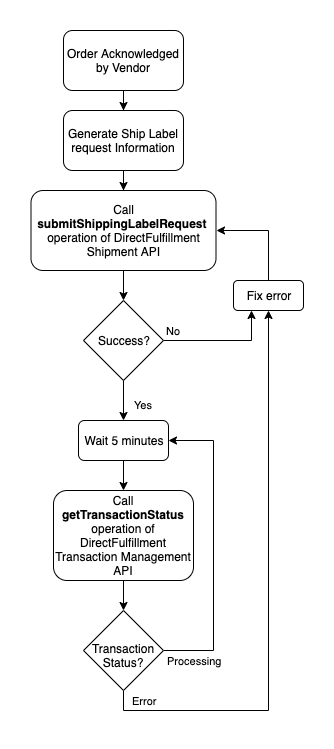

The diagram above was exported from draw.io. Its source (the exported page's mxGraphModel, read from the mxfile embedded in the PNG):
<mxGraphModel dx="2066" dy="753" grid="1" gridSize="10" guides="1" tooltips="1" connect="1" arrows="1" fold="1" page="1" pageScale="1" pageWidth="850" pageHeight="1100" math="0" shadow="0">
  <root>
    <mxCell id="0" />
    <mxCell id="1" parent="0" />
    <mxCell id="IgdLG-kos0vtv4HVUDw5-8" style="edgeStyle=orthogonalEdgeStyle;rounded=0;orthogonalLoop=1;jettySize=auto;html=1;entryX=0.5;entryY=0;entryDx=0;entryDy=0;" parent="1" source="IgdLG-kos0vtv4HVUDw5-1" target="IgdLG-kos0vtv4HVUDw5-2" edge="1">
      <mxGeometry relative="1" as="geometry" />
    </mxCell>
    <mxCell id="IgdLG-kos0vtv4HVUDw5-1" value="Order Acknowledged by Vendor" style="rounded=1;whiteSpace=wrap;html=1;" parent="1" vertex="1">
      <mxGeometry x="330" y="20" width="120" height="60" as="geometry" />
    </mxCell>
    <mxCell id="IgdLG-kos0vtv4HVUDw5-9" style="edgeStyle=orthogonalEdgeStyle;rounded=0;orthogonalLoop=1;jettySize=auto;html=1;entryX=0.5;entryY=0;entryDx=0;entryDy=0;" parent="1" source="IgdLG-kos0vtv4HVUDw5-2" target="IgdLG-kos0vtv4HVUDw5-3" edge="1">
      <mxGeometry relative="1" as="geometry" />
    </mxCell>
    <mxCell id="IgdLG-kos0vtv4HVUDw5-2" value="Generate Ship Label request Information" style="rounded=1;whiteSpace=wrap;html=1;" parent="1" vertex="1">
      <mxGeometry x="330" y="100" width="120" height="60" as="geometry" />
    </mxCell>
    <mxCell id="IgdLG-kos0vtv4HVUDw5-10" style="edgeStyle=orthogonalEdgeStyle;rounded=0;orthogonalLoop=1;jettySize=auto;html=1;entryX=0.5;entryY=0;entryDx=0;entryDy=0;" parent="1" source="IgdLG-kos0vtv4HVUDw5-3" target="IgdLG-kos0vtv4HVUDw5-4" edge="1">
      <mxGeometry relative="1" as="geometry" />
    </mxCell>
    <mxCell id="IgdLG-kos0vtv4HVUDw5-3" value="Call &lt;b&gt;submitShippingLabelRequest&lt;/b&gt;&amp;nbsp;&lt;br&gt;operation of DirectFulfillment Shipment API" style="rounded=1;whiteSpace=wrap;html=1;" parent="1" vertex="1">
      <mxGeometry x="297.5" y="180" width="185" height="80" as="geometry" />
    </mxCell>
    <mxCell id="IgdLG-kos0vtv4HVUDw5-11" value="Yes" style="edgeStyle=orthogonalEdgeStyle;rounded=0;orthogonalLoop=1;jettySize=auto;html=1;entryX=0.5;entryY=0;entryDx=0;entryDy=0;" parent="1" source="IgdLG-kos0vtv4HVUDw5-4" target="IgdLG-kos0vtv4HVUDw5-5" edge="1">
      <mxGeometry x="0.2" y="20" relative="1" as="geometry">
        <mxPoint as="offset" />
      </mxGeometry>
    </mxCell>
    <mxCell id="IgdLG-kos0vtv4HVUDw5-15" value="No" style="edgeStyle=orthogonalEdgeStyle;rounded=0;orthogonalLoop=1;jettySize=auto;html=1;entryX=0.25;entryY=1;entryDx=0;entryDy=0;" parent="1" source="IgdLG-kos0vtv4HVUDw5-4" target="IgdLG-kos0vtv4HVUDw5-14" edge="1">
      <mxGeometry x="0.661" y="78" relative="1" as="geometry">
        <mxPoint x="518" y="390" as="targetPoint" />
        <Array as="points">
          <mxPoint x="518" y="330" />
        </Array>
        <mxPoint as="offset" />
      </mxGeometry>
    </mxCell>
    <mxCell id="IgdLG-kos0vtv4HVUDw5-4" value="Success?" style="rhombus;whiteSpace=wrap;html=1;" parent="1" vertex="1">
      <mxGeometry x="350" y="290" width="80" height="80" as="geometry" />
    </mxCell>
    <mxCell id="IgdLG-kos0vtv4HVUDw5-12" style="edgeStyle=orthogonalEdgeStyle;rounded=0;orthogonalLoop=1;jettySize=auto;html=1;entryX=0.5;entryY=0;entryDx=0;entryDy=0;" parent="1" source="IgdLG-kos0vtv4HVUDw5-5" target="IgdLG-kos0vtv4HVUDw5-6" edge="1">
      <mxGeometry relative="1" as="geometry" />
    </mxCell>
    <mxCell id="IgdLG-kos0vtv4HVUDw5-5" value="Wait 5 minutes" style="rounded=1;whiteSpace=wrap;html=1;" parent="1" vertex="1">
      <mxGeometry x="345" y="410" width="90" height="40" as="geometry" />
    </mxCell>
    <mxCell id="IgdLG-kos0vtv4HVUDw5-13" style="edgeStyle=orthogonalEdgeStyle;rounded=0;orthogonalLoop=1;jettySize=auto;html=1;entryX=0.5;entryY=0;entryDx=0;entryDy=0;" parent="1" source="IgdLG-kos0vtv4HVUDw5-6" target="IgdLG-kos0vtv4HVUDw5-7" edge="1">
      <mxGeometry relative="1" as="geometry" />
    </mxCell>
    <mxCell id="IgdLG-kos0vtv4HVUDw5-6" value="Call &lt;b&gt;getTransactionStatus&lt;/b&gt; operation of DirectFulfillment Transaction Management API" style="rounded=1;whiteSpace=wrap;html=1;" parent="1" vertex="1">
      <mxGeometry x="320" y="480" width="140" height="90" as="geometry" />
    </mxCell>
    <mxCell id="IgdLG-kos0vtv4HVUDw5-17" value="Processing" style="edgeStyle=orthogonalEdgeStyle;rounded=0;orthogonalLoop=1;jettySize=auto;html=1;entryX=1;entryY=0.5;entryDx=0;entryDy=0;exitX=1;exitY=0.5;exitDx=0;exitDy=0;" parent="1" source="IgdLG-kos0vtv4HVUDw5-7" target="IgdLG-kos0vtv4HVUDw5-5" edge="1">
      <mxGeometry x="-0.7966" y="-10" relative="1" as="geometry">
        <Array as="points">
          <mxPoint x="480" y="640" />
          <mxPoint x="480" y="430" />
        </Array>
        <mxPoint as="offset" />
      </mxGeometry>
    </mxCell>
    <mxCell id="IgdLG-kos0vtv4HVUDw5-18" value="Error" style="edgeStyle=orthogonalEdgeStyle;rounded=0;orthogonalLoop=1;jettySize=auto;html=1;entryX=0.5;entryY=1;entryDx=0;entryDy=0;" parent="1" source="IgdLG-kos0vtv4HVUDw5-7" target="IgdLG-kos0vtv4HVUDw5-14" edge="1">
      <mxGeometry x="-0.8532" y="10" relative="1" as="geometry">
        <mxPoint x="700" y="450" as="targetPoint" />
        <Array as="points">
          <mxPoint x="390" y="700" />
          <mxPoint x="535" y="700" />
        </Array>
        <mxPoint as="offset" />
      </mxGeometry>
    </mxCell>
    <mxCell id="IgdLG-kos0vtv4HVUDw5-7" value="Transaction Status?" style="rhombus;whiteSpace=wrap;html=1;spacingTop=10;" parent="1" vertex="1">
      <mxGeometry x="350" y="600" width="80" height="80" as="geometry" />
    </mxCell>
    <mxCell id="IgdLG-kos0vtv4HVUDw5-16" style="edgeStyle=orthogonalEdgeStyle;rounded=0;orthogonalLoop=1;jettySize=auto;html=1;entryX=1;entryY=0.5;entryDx=0;entryDy=0;" parent="1" source="IgdLG-kos0vtv4HVUDw5-14" target="IgdLG-kos0vtv4HVUDw5-3" edge="1">
      <mxGeometry relative="1" as="geometry">
        <Array as="points">
          <mxPoint x="535" y="220" />
        </Array>
      </mxGeometry>
    </mxCell>
    <mxCell id="IgdLG-kos0vtv4HVUDw5-14" value="Fix error" style="rounded=1;whiteSpace=wrap;html=1;" parent="1" vertex="1">
      <mxGeometry x="500" y="270" width="70" height="30" as="geometry" />
    </mxCell>
  </root>
</mxGraphModel>